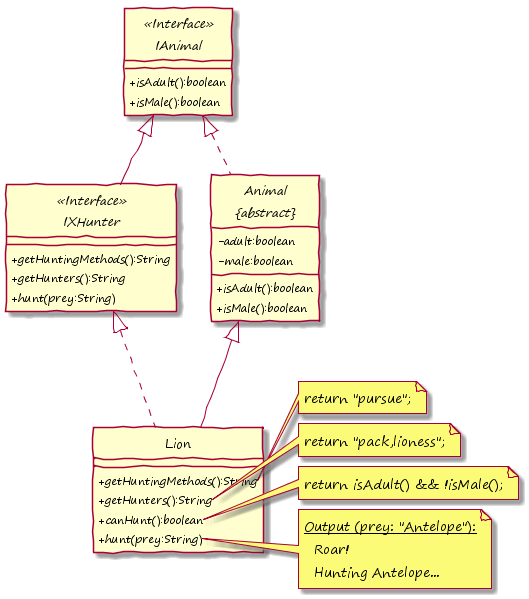

The diagram above was rendered by PlantUML. Its source (embedded in the PNG):
@startuml

hide circle
skinparam handwritten true
skinparam DefaultFontName "Segoe Print"
skinparam classAttributeIconSize 0


interface IAnimal <<Interface>> {
    +isAdult():boolean
	+isMale():boolean
} 

interface IXHunter <<Interface>> {
    +getHuntingMethods():String
	+getHunters():String
	+hunt(prey:String)
} 

abstract class "Animal\n&#123;abstract&#125;" as Animal {
    -adult:boolean
    -male:boolean
	+isAdult():boolean
	+isMale():boolean
} 

class Lion {
	+getHuntingMethods():String
	+getHunters():String
	+canHunt():boolean
	+hunt(prey:String)
}

note right of Lion::getHuntingMethods
  return "pursue";
end note

note right of Lion::getHunters
  return "pack,lioness";
end note

note right of Lion::canHunt
  return isAdult() && !isMale();
end note

note right of Lion::hunt
  <u>Output (prey: "Antelope"):</u>
    Roar!
    Hunting Antelope...
end note

Animal .up.|> IAnimal
IXHunter -up-|> IAnimal
Lion -up-|> Animal
Lion .up-|> IXHunter

@enduml